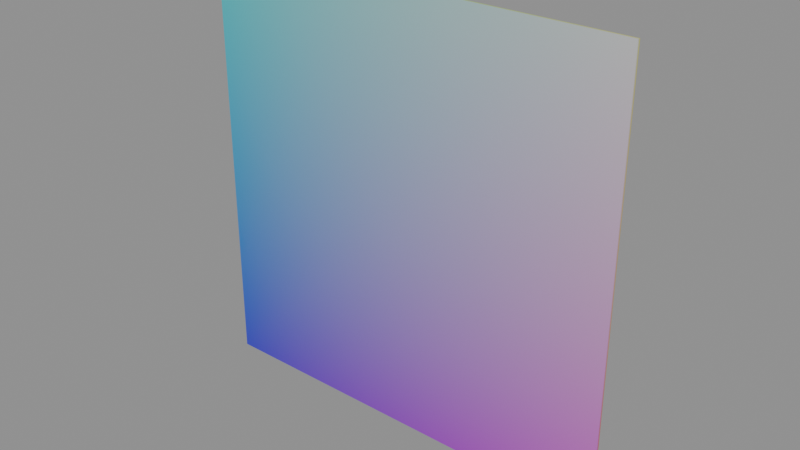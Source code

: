 # Source: zeometry-flat-shapes-flat-quad.blend  (saved by Blender 5.2.44; exported with 4.5.12 LTS)
import bpy
from mathutils import Matrix  # noqa: F401  (used for matrix-valued properties, if any)

bpy.ops.wm.read_factory_settings(use_empty=True)
scene = bpy.context.scene
scene.name = 'zeometry-flat-shapes-flat-quad'

# ---- collections
col_flat_quad = bpy.data.collections.new('Flat Quad'); scene.collection.children.link(col_flat_quad)

# ---- materials (node trees are filled in below, after node groups)
mat_mat_collapsesolidpolygon_247 = bpy.data.materials.new('Mat_CollapseSolidPolygon.247')

# ---- material node trees
mat_mat_collapsesolidpolygon_247.use_nodes = True; mat_mat_collapsesolidpolygon_247.node_tree.nodes.clear()
_N = mat_mat_collapsesolidpolygon_247.node_tree.nodes; _L = mat_mat_collapsesolidpolygon_247.node_tree.links
n0 = _N.new('ShaderNodeBsdfPrincipled'); n0.name = 'Principled BSDF'; n0.location = (10, 300)
n0.inputs[2].default_value = 0.5528
n0.inputs[10].default_value = 0.005
n1 = _N.new('ShaderNodeOutputMaterial'); n1.name = 'Material Output'; n1.location = (300, 300)
n2 = _N.new('ShaderNodeVertexColor'); n2.name = 'Color Attribute'; n2.location = (-450, -30)
_L.new(n0.outputs[0], n1.inputs[0])
_L.new(n2.outputs[0], n0.inputs[0])
n1.is_active_output = True

# ---- meshes
me_mesh_001 = bpy.data.meshes.new('Mesh.001')
me_mesh_001.from_pydata([(-0.25, 0.001464, 0.0), (-0.25, 0.001464, 0.0), (-0.25, 0.001464, 0.0), (0.25, 0.001464, 0.0), (0.25, 0.001464, 0.0), (0.25, 0.001464, 0.0), (-0.25, 0.001464, 0.5), (-0.25, 0.001464, 0.5), (-0.25, 0.001464, 0.5), (0.25, 0.001464, 0.5), (0.25, 0.001464, 0.5), (0.25, 0.001464, 0.5), (-0.25, -0.001464, 0.0), (-0.25, -0.001464, 0.0), (-0.25, -0.001464, 0.0), (0.25, -0.001464, 0.0), (0.25, -0.001464, 0.0), (0.25, -0.001464, 0.0), (0.25, -0.001464, 0.5), (0.25, -0.001464, 0.5), (0.25, -0.001464, 0.5), (-0.25, -0.001464, 0.5), (-0.25, -0.001464, 0.5), (-0.25, -0.001464, 0.5)], [], [(14, 16, 18), (14, 18, 22), (2, 7, 9), (2, 9, 4), (1, 3, 15), (1, 15, 13), (5, 11, 20), (5, 20, 17), (10, 8, 23), (10, 23, 19), (6, 0, 12), (6, 12, 21)])
_uv = me_mesh_001.uv_layers.new(name='UVMap')
_uv.uv.foreach_set('vector', [0.4992, 0.5, 0.5008, 0.5, 0.5008, 0.5, 0.4992, 0.5, 0.5008, 0.5, 0.4992, 0.5, 0.4992, 0.5, 0.4992, 0.5, 0.5008, 0.5, 0.4992, 0.5, 0.5008, 0.5, 0.5008, 0.5, 0.4992, 0.5, 0.5008, 0.5, 0.5008, 0.5, 0.4992, 0.5, 0.5008, 0.5, 0.4992, 0.5, 0.5008, 0.5, 0.5008, 0.5, 0.5008, 0.5, 0.5008, 0.5, 0.5008, 0.5, 0.5008, 0.5, 0.5008, 0.5, 0.4992, 0.5, 0.4992, 0.5, 0.5008, 0.5, 0.4992, 0.5, 0.5008, 0.5, 0.4992, 0.5, 0.4992, 0.5, 0.4992, 0.5, 0.4992, 0.5, 0.4992, 0.5, 0.4992, 0.5])
_ca = me_mesh_001.color_attributes.new('Color', 'BYTE_COLOR', 'CORNER')
_ca.data.foreach_set('color', [0.03689, 0.03689, 0.5841, 1.0, 0.5841, 0.03689, 0.5841, 1.0, 0.5841, 0.5841, 0.5841, 1.0, 0.03689, 0.03689, 0.5841, 1.0, 0.5841, 0.5841, 0.5841, 1.0, 0.03689, 0.5841, 0.5841, 1.0, 0.03689, 0.03689, 0.03689, 1.0, 0.03689, 0.5841, 0.03689, 1.0, 0.5841, 0.5841, 0.03689, 1.0, 0.03689, 0.03689, 0.03689, 1.0, 0.5841, 0.5841, 0.03689, 1.0, 0.5841, 0.03689, 0.03689, 1.0, 0.03689, 0.03689, 0.03689, 1.0, 0.5841, 0.03689, 0.03689, 1.0, 0.5841, 0.03689, 0.5841, 1.0, 0.03689, 0.03689, 0.03689, 1.0, 0.5841, 0.03689, 0.5841, 1.0, 0.03689, 0.03689, 0.5841, 1.0, 0.5841, 0.03689, 0.03689, 1.0, 0.5841, 0.5841, 0.03689, 1.0, 0.5841, 0.5841, 0.5841, 1.0, 0.5841, 0.03689, 0.03689, 1.0, 0.5841, 0.5841, 0.5841, 1.0, 0.5841, 0.03689, 0.5841, 1.0, 0.5841, 0.5841, 0.03689, 1.0, 0.03689, 0.5841, 0.03689, 1.0, 0.03689, 0.5841, 0.5841, 1.0, 0.5841, 0.5841, 0.03689, 1.0, 0.03689, 0.5841, 0.5841, 1.0, 0.5841, 0.5841, 0.5841, 1.0, 0.03689, 0.5841, 0.03689, 1.0, 0.03689, 0.03689, 0.03689, 1.0, 0.03689, 0.03689, 0.5841, 1.0, 0.03689, 0.5841, 0.03689, 1.0, 0.03689, 0.03689, 0.5841, 1.0, 0.03689, 0.5841, 0.5841, 1.0])
me_mesh_001.materials.append(mat_mat_collapsesolidpolygon_247)
me_mesh_001.update()
me_mesh_001.normals_split_custom_set([tuple(v) for v in zip(*[iter([0.0, -1.0, -1.63e-07, 0.0, -1.0, -1.63e-07, 0.0, -1.0, -1.63e-07, 0.0, -1.0, -1.63e-07, 0.0, -1.0, -1.63e-07, 0.0, -1.0, -1.63e-07, 0.0, 1.0, 1.63e-07, 0.0, 1.0, 1.63e-07, 0.0, 1.0, 1.63e-07, 0.0, 1.0, 1.63e-07, 0.0, 1.0, 1.63e-07, 0.0, 1.0, 1.63e-07, 0.0, 0.0, -1.0, 0.0, 0.0, -1.0, 0.0, 0.0, -1.0, 0.0, 0.0, -1.0, 0.0, 0.0, -1.0, 0.0, 0.0, -1.0, 1.0, 0.0, 0.0, 1.0, 0.0, 0.0, 1.0, 0.0, 0.0, 1.0, 0.0, 0.0, 1.0, 0.0, 0.0, 1.0, 0.0, 0.0, 0.0, 0.0, 1.0, 0.0, 0.0, 1.0, 0.0, 0.0, 1.0, 0.0, 0.0, 1.0, 0.0, 0.0, 1.0, 0.0, 0.0, 1.0, -1.0, 0.0, 0.0, -1.0, 0.0, 0.0, -1.0, 0.0, 0.0, -1.0, 0.0, 0.0, -1.0, 0.0, 0.0, -1.0, 0.0, 0.0])] * 3)])

# ---- objects
ob_flat_quad = bpy.data.objects.new('Flat Quad', me_mesh_001)

# ---- transforms, parenting, visibility, modifiers, constraints
ob_flat_quad.location = (0.25, 0.0, 0.0)
ob_flat_quad.rotation_mode = 'QUATERNION'
ob_flat_quad.rotation_quaternion = (1.0, 0.0, 0.0, 0.0)

# ---- collection membership
col_flat_quad.objects.link(ob_flat_quad)

# ---- scene / render settings (as saved in the file)
scene.frame_start = 1; scene.frame_end = 250; scene.frame_set(1)
scene.render.engine = 'BLENDER_EEVEE_NEXT'
scene.render.image_settings.exr_codec = 'NONE'
scene.render.use_bake_clear = False
scene.render.bake_margin = 0
scene.render.bake_bias = 0.0
scene.render.bake_samples = 0
scene.render.simplify_subdivision_render = 0
scene.render.simplify_child_particles_render = 0.0
scene.render.compositor_device = 'GPU'
scene.eevee.use_volume_custom_range = False
scene.eevee.gtao_distance = 0.0
scene.eevee.use_fast_gi = False
scene.eevee.fast_gi_thickness_near = 0.1
scene.eevee.fast_gi_thickness_far = 0.0
scene.eevee.ray_tracing_options.screen_trace_thickness = 0.1
bpy.context.view_layer.update()

# ---- added for rendering (the .blend has no active camera and no usable light): camera, sun + grey world if the file has none
cam_auto = bpy.data.cameras.new('AutoCamera')
cam_auto.lens = 50.0
cam_auto.sensor_width = 36.0
cam_auto.clip_end = 1000.0
ob_auto_camera = bpy.data.objects.new('AutoCamera', cam_auto)
scene.collection.objects.link(ob_auto_camera)
ob_auto_camera.location = (0.904238, -0.785086, 0.773391)
ob_auto_camera.rotation_euler = (1.09748, -7.21219e-08, 0.694738)
scene.camera = ob_auto_camera
light_auto_sun = bpy.data.lights.new('AutoSun', 'SUN')
light_auto_sun.energy = 3.0
light_auto_sun.angle = 0.0523599
ob_auto_sun = bpy.data.objects.new('AutoSun', light_auto_sun)
scene.collection.objects.link(ob_auto_sun)
ob_auto_sun.rotation_euler = (0.872665, 0.174533, 0.523599)
if scene.world is None:
    world_auto = bpy.data.worlds.new('AutoWorld')
    world_auto.color = (0.3, 0.3, 0.3)
    scene.world = world_auto
bpy.context.view_layer.update()
